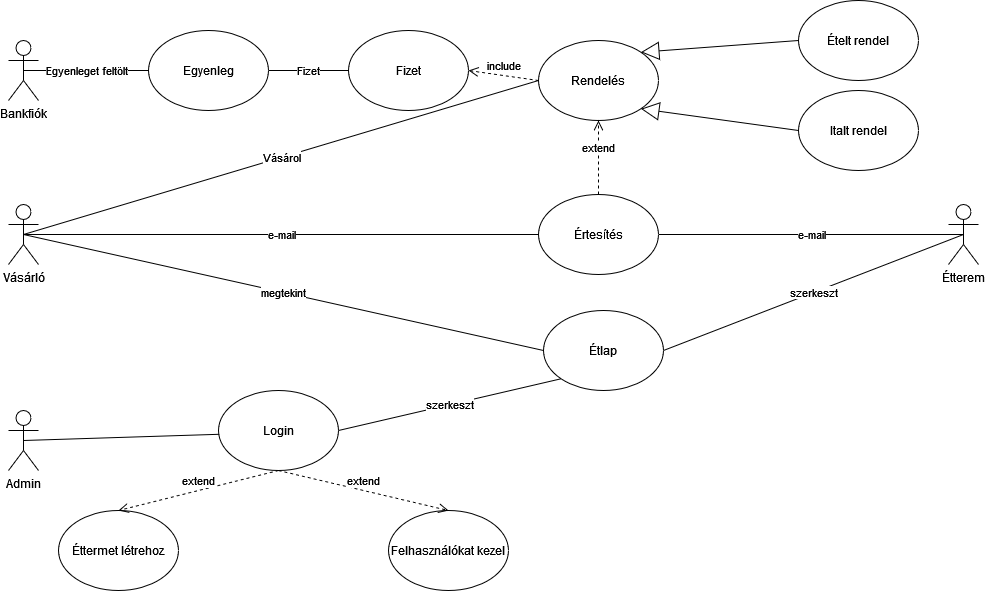

The diagram above was exported from draw.io. Its source (the exported page's mxGraphModel, read from the mxfile embedded in the PNG):
<mxGraphModel dx="1422" dy="780" grid="1" gridSize="10" guides="1" tooltips="1" connect="1" arrows="1" fold="1" page="1" pageScale="1" pageWidth="1169" pageHeight="827" math="0" shadow="0">
  <root>
    <mxCell id="0" />
    <mxCell id="1" parent="0" />
    <mxCell id="k1XetbCmF_pjhWjjxEA9-1" value="&lt;div&gt;Vásárló&lt;/div&gt;" style="shape=umlActor;verticalLabelPosition=bottom;verticalAlign=top;html=1;outlineConnect=0;" parent="1" vertex="1">
      <mxGeometry x="40" y="284" width="30" height="60" as="geometry" />
    </mxCell>
    <mxCell id="k1XetbCmF_pjhWjjxEA9-2" value="Étterem" style="shape=umlActor;verticalLabelPosition=bottom;verticalAlign=top;html=1;outlineConnect=0;" parent="1" vertex="1">
      <mxGeometry x="980" y="284" width="30" height="60" as="geometry" />
    </mxCell>
    <mxCell id="k1XetbCmF_pjhWjjxEA9-3" value="&lt;div&gt;Rendelés&lt;/div&gt;" style="ellipse;whiteSpace=wrap;html=1;" parent="1" vertex="1">
      <mxGeometry x="570" y="120" width="120" height="80" as="geometry" />
    </mxCell>
    <mxCell id="k1XetbCmF_pjhWjjxEA9-4" value="&lt;div&gt;Vásárol&lt;/div&gt;" style="endArrow=none;html=1;rounded=0;entryX=0;entryY=0.5;entryDx=0;entryDy=0;exitX=0.5;exitY=0.5;exitDx=0;exitDy=0;exitPerimeter=0;" parent="1" source="k1XetbCmF_pjhWjjxEA9-1" target="k1XetbCmF_pjhWjjxEA9-3" edge="1">
      <mxGeometry width="50" height="50" relative="1" as="geometry">
        <mxPoint x="450" y="580" as="sourcePoint" />
        <mxPoint x="500" y="530" as="targetPoint" />
      </mxGeometry>
    </mxCell>
    <mxCell id="k1XetbCmF_pjhWjjxEA9-5" value="e-mail" style="endArrow=none;html=1;rounded=0;entryX=0.5;entryY=0.5;entryDx=0;entryDy=0;entryPerimeter=0;exitX=1;exitY=0.5;exitDx=0;exitDy=0;" parent="1" source="k1XetbCmF_pjhWjjxEA9-6" target="k1XetbCmF_pjhWjjxEA9-2" edge="1">
      <mxGeometry width="50" height="50" relative="1" as="geometry">
        <mxPoint x="450" y="580" as="sourcePoint" />
        <mxPoint x="500" y="530" as="targetPoint" />
      </mxGeometry>
    </mxCell>
    <mxCell id="k1XetbCmF_pjhWjjxEA9-6" value="&lt;div&gt;Értesítés&lt;/div&gt;" style="ellipse;whiteSpace=wrap;html=1;" parent="1" vertex="1">
      <mxGeometry x="570" y="274" width="120" height="80" as="geometry" />
    </mxCell>
    <mxCell id="k1XetbCmF_pjhWjjxEA9-7" value="e-mail" style="endArrow=none;html=1;rounded=0;entryX=0;entryY=0.5;entryDx=0;entryDy=0;exitX=0.5;exitY=0.5;exitDx=0;exitDy=0;exitPerimeter=0;" parent="1" source="k1XetbCmF_pjhWjjxEA9-1" target="k1XetbCmF_pjhWjjxEA9-6" edge="1">
      <mxGeometry width="50" height="50" relative="1" as="geometry">
        <mxPoint x="450" y="580" as="sourcePoint" />
        <mxPoint x="500" y="530" as="targetPoint" />
      </mxGeometry>
    </mxCell>
    <mxCell id="k1XetbCmF_pjhWjjxEA9-8" value="Bankfiók" style="shape=umlActor;verticalLabelPosition=bottom;verticalAlign=top;html=1;outlineConnect=0;" parent="1" vertex="1">
      <mxGeometry x="40" y="120" width="30" height="60" as="geometry" />
    </mxCell>
    <mxCell id="k1XetbCmF_pjhWjjxEA9-9" value="Egyenleg" style="ellipse;whiteSpace=wrap;html=1;" parent="1" vertex="1">
      <mxGeometry x="180" y="110" width="120" height="80" as="geometry" />
    </mxCell>
    <mxCell id="k1XetbCmF_pjhWjjxEA9-10" value="Egyenleget feltölt" style="endArrow=none;html=1;rounded=0;exitX=0.5;exitY=0.5;exitDx=0;exitDy=0;exitPerimeter=0;entryX=0;entryY=0.5;entryDx=0;entryDy=0;" parent="1" source="k1XetbCmF_pjhWjjxEA9-8" target="k1XetbCmF_pjhWjjxEA9-9" edge="1">
      <mxGeometry width="50" height="50" relative="1" as="geometry">
        <mxPoint x="210" y="175" as="sourcePoint" />
        <mxPoint x="260" y="125" as="targetPoint" />
      </mxGeometry>
    </mxCell>
    <mxCell id="k1XetbCmF_pjhWjjxEA9-11" value="include" style="html=1;verticalAlign=bottom;endArrow=open;dashed=1;endSize=8;rounded=0;entryX=1;entryY=0.5;entryDx=0;entryDy=0;exitX=0;exitY=0.5;exitDx=0;exitDy=0;" parent="1" source="k1XetbCmF_pjhWjjxEA9-3" target="k1XetbCmF_pjhWjjxEA9-28" edge="1">
      <mxGeometry relative="1" as="geometry">
        <mxPoint x="510" y="260" as="sourcePoint" />
        <mxPoint x="430" y="390" as="targetPoint" />
      </mxGeometry>
    </mxCell>
    <mxCell id="k1XetbCmF_pjhWjjxEA9-12" value="extend" style="html=1;verticalAlign=bottom;endArrow=open;dashed=1;endSize=8;rounded=0;exitX=0.5;exitY=0;exitDx=0;exitDy=0;entryX=0.5;entryY=1;entryDx=0;entryDy=0;" parent="1" source="k1XetbCmF_pjhWjjxEA9-6" target="k1XetbCmF_pjhWjjxEA9-3" edge="1">
      <mxGeometry relative="1" as="geometry">
        <mxPoint x="510" y="390" as="sourcePoint" />
        <mxPoint x="430" y="390" as="targetPoint" />
      </mxGeometry>
    </mxCell>
    <mxCell id="k1XetbCmF_pjhWjjxEA9-13" value="&lt;div&gt;Étlap&lt;/div&gt;" style="ellipse;whiteSpace=wrap;html=1;" parent="1" vertex="1">
      <mxGeometry x="575" y="390" width="120" height="80" as="geometry" />
    </mxCell>
    <mxCell id="k1XetbCmF_pjhWjjxEA9-14" value="&lt;div&gt;szerkeszt&lt;/div&gt;" style="endArrow=none;html=1;rounded=0;entryX=0.5;entryY=0.5;entryDx=0;entryDy=0;entryPerimeter=0;exitX=1;exitY=0.5;exitDx=0;exitDy=0;" parent="1" source="k1XetbCmF_pjhWjjxEA9-13" target="k1XetbCmF_pjhWjjxEA9-2" edge="1">
      <mxGeometry width="50" height="50" relative="1" as="geometry">
        <mxPoint x="640" y="620" as="sourcePoint" />
        <mxPoint x="690" y="570" as="targetPoint" />
      </mxGeometry>
    </mxCell>
    <mxCell id="k1XetbCmF_pjhWjjxEA9-15" value="megtekint" style="endArrow=none;html=1;rounded=0;entryX=0;entryY=0.5;entryDx=0;entryDy=0;exitX=0.5;exitY=0.5;exitDx=0;exitDy=0;exitPerimeter=0;" parent="1" source="k1XetbCmF_pjhWjjxEA9-1" target="k1XetbCmF_pjhWjjxEA9-13" edge="1">
      <mxGeometry width="50" height="50" relative="1" as="geometry">
        <mxPoint x="165" y="420" as="sourcePoint" />
        <mxPoint x="500" y="360" as="targetPoint" />
      </mxGeometry>
    </mxCell>
    <mxCell id="k1XetbCmF_pjhWjjxEA9-16" value="&lt;div&gt;Éttermet létrehoz&lt;/div&gt;" style="ellipse;whiteSpace=wrap;html=1;" parent="1" vertex="1">
      <mxGeometry x="90" y="590" width="120" height="80" as="geometry" />
    </mxCell>
    <mxCell id="k1XetbCmF_pjhWjjxEA9-17" value="Admin" style="shape=umlActor;verticalLabelPosition=bottom;verticalAlign=top;html=1;outlineConnect=0;" parent="1" vertex="1">
      <mxGeometry x="40" y="490" width="30" height="60" as="geometry" />
    </mxCell>
    <mxCell id="k1XetbCmF_pjhWjjxEA9-18" value="" style="endArrow=none;html=1;rounded=0;entryX=0.5;entryY=0.5;entryDx=0;entryDy=0;entryPerimeter=0;exitX=1;exitY=0.5;exitDx=0;exitDy=0;" parent="1" source="k1XetbCmF_pjhWjjxEA9-19" target="k1XetbCmF_pjhWjjxEA9-17" edge="1">
      <mxGeometry width="50" height="50" relative="1" as="geometry">
        <mxPoint x="304" y="480" as="sourcePoint" />
        <mxPoint x="264" y="400" as="targetPoint" />
      </mxGeometry>
    </mxCell>
    <mxCell id="k1XetbCmF_pjhWjjxEA9-19" value="Login" style="ellipse;whiteSpace=wrap;html=1;" parent="1" vertex="1">
      <mxGeometry x="250" y="470" width="120" height="80" as="geometry" />
    </mxCell>
    <mxCell id="k1XetbCmF_pjhWjjxEA9-20" value="extend" style="html=1;verticalAlign=bottom;endArrow=open;dashed=1;endSize=8;rounded=0;entryX=0.5;entryY=0;entryDx=0;entryDy=0;exitX=0.5;exitY=1;exitDx=0;exitDy=0;" parent="1" source="k1XetbCmF_pjhWjjxEA9-19" target="k1XetbCmF_pjhWjjxEA9-16" edge="1">
      <mxGeometry relative="1" as="geometry">
        <mxPoint x="144" y="460" as="sourcePoint" />
        <mxPoint x="197" y="420" as="targetPoint" />
      </mxGeometry>
    </mxCell>
    <mxCell id="k1XetbCmF_pjhWjjxEA9-21" value="Ételt rendel" style="ellipse;whiteSpace=wrap;html=1;" parent="1" vertex="1">
      <mxGeometry x="830" y="80" width="120" height="80" as="geometry" />
    </mxCell>
    <mxCell id="k1XetbCmF_pjhWjjxEA9-22" value="Italt rendel" style="ellipse;whiteSpace=wrap;html=1;" parent="1" vertex="1">
      <mxGeometry x="830" y="170" width="120" height="80" as="geometry" />
    </mxCell>
    <mxCell id="k1XetbCmF_pjhWjjxEA9-23" value="" style="endArrow=block;endSize=16;endFill=0;html=1;rounded=0;entryX=1;entryY=0;entryDx=0;entryDy=0;exitX=0;exitY=0.5;exitDx=0;exitDy=0;" parent="1" source="k1XetbCmF_pjhWjjxEA9-21" target="k1XetbCmF_pjhWjjxEA9-3" edge="1">
      <mxGeometry width="160" relative="1" as="geometry">
        <mxPoint x="390" y="430" as="sourcePoint" />
        <mxPoint x="550" y="430" as="targetPoint" />
      </mxGeometry>
    </mxCell>
    <mxCell id="k1XetbCmF_pjhWjjxEA9-24" value="" style="endArrow=block;endSize=16;endFill=0;html=1;rounded=0;entryX=1;entryY=1;entryDx=0;entryDy=0;exitX=0;exitY=0.5;exitDx=0;exitDy=0;" parent="1" source="k1XetbCmF_pjhWjjxEA9-22" target="k1XetbCmF_pjhWjjxEA9-3" edge="1">
      <mxGeometry width="160" relative="1" as="geometry">
        <mxPoint x="610" y="210" as="sourcePoint" />
        <mxPoint x="492.42640687119297" y="301.7157287525381" as="targetPoint" />
      </mxGeometry>
    </mxCell>
    <mxCell id="k1XetbCmF_pjhWjjxEA9-25" value="Felhasználókat kezel" style="ellipse;whiteSpace=wrap;html=1;" parent="1" vertex="1">
      <mxGeometry x="420" y="590" width="120" height="80" as="geometry" />
    </mxCell>
    <mxCell id="k1XetbCmF_pjhWjjxEA9-26" value="extend" style="html=1;verticalAlign=bottom;endArrow=open;dashed=1;endSize=8;rounded=0;entryX=0.5;entryY=0;entryDx=0;entryDy=0;exitX=0.5;exitY=1;exitDx=0;exitDy=0;" parent="1" source="k1XetbCmF_pjhWjjxEA9-19" target="k1XetbCmF_pjhWjjxEA9-25" edge="1">
      <mxGeometry relative="1" as="geometry">
        <mxPoint x="264" y="530" as="sourcePoint" />
        <mxPoint x="350" y="530" as="targetPoint" />
      </mxGeometry>
    </mxCell>
    <mxCell id="k1XetbCmF_pjhWjjxEA9-27" value="szerkeszt" style="endArrow=none;html=1;rounded=0;exitX=1;exitY=0.5;exitDx=0;exitDy=0;entryX=0;entryY=1;entryDx=0;entryDy=0;" parent="1" source="k1XetbCmF_pjhWjjxEA9-19" target="k1XetbCmF_pjhWjjxEA9-13" edge="1">
      <mxGeometry width="50" height="50" relative="1" as="geometry">
        <mxPoint x="420" y="500" as="sourcePoint" />
        <mxPoint x="470" y="450" as="targetPoint" />
      </mxGeometry>
    </mxCell>
    <mxCell id="k1XetbCmF_pjhWjjxEA9-28" value="&lt;div&gt;Fizet&lt;/div&gt;" style="ellipse;whiteSpace=wrap;html=1;" parent="1" vertex="1">
      <mxGeometry x="380" y="110" width="120" height="80" as="geometry" />
    </mxCell>
    <mxCell id="k1XetbCmF_pjhWjjxEA9-29" value="&lt;div&gt;Fizet&lt;/div&gt;" style="endArrow=none;html=1;rounded=0;exitX=1;exitY=0.5;exitDx=0;exitDy=0;entryX=0;entryY=0.5;entryDx=0;entryDy=0;" parent="1" source="k1XetbCmF_pjhWjjxEA9-9" target="k1XetbCmF_pjhWjjxEA9-28" edge="1">
      <mxGeometry width="50" height="50" relative="1" as="geometry">
        <mxPoint x="420" y="500" as="sourcePoint" />
        <mxPoint x="470" y="450" as="targetPoint" />
      </mxGeometry>
    </mxCell>
  </root>
</mxGraphModel>